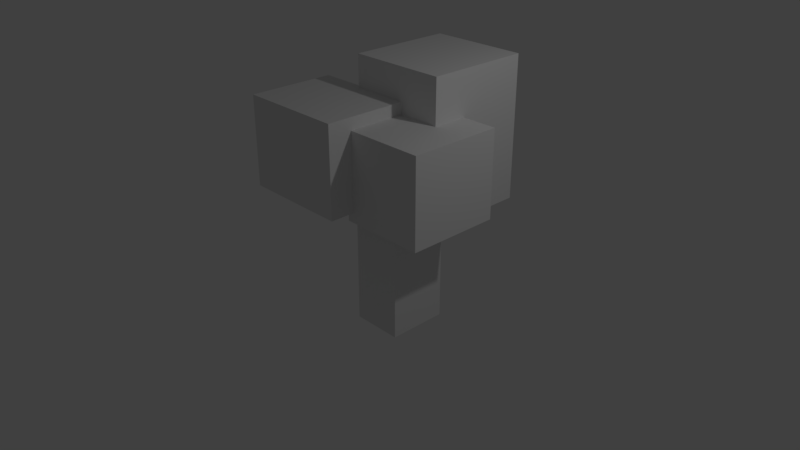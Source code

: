 # Source: tree-of-cubes.blend  (saved by Blender 2.79.0; exported with 4.5.12 LTS)
import bpy
from mathutils import Matrix  # noqa: F401  (used for matrix-valued properties, if any)

bpy.ops.wm.read_factory_settings(use_empty=True)
scene = bpy.context.scene
scene.name = 'Scene'

# ---- collections
col_collection_1 = bpy.data.collections.new('Collection 1'); scene.collection.children.link(col_collection_1)

# ---- world
world_world = bpy.data.worlds.new('World'); scene.world = world_world
world_world.color = (0.05088, 0.05088, 0.05088)
world_world.use_sun_shadow = False
world_world.sun_shadow_jitter_overblur = 0.0
world_world.cycles.sampling_method = 'MANUAL'

# ---- cameras
cam_camera = bpy.data.cameras.new('Camera')
cam_camera.clip_end = 100.0
cam_camera.lens = 35.0
cam_camera.sensor_width = 32.0
cam_camera.sensor_height = 18.0
cam_camera.ortho_scale = 7.314
cam_camera.dof.focus_distance = 0.0
cam_camera.dof.aperture_fstop = 128.0

# ---- lights
light_lamp = bpy.data.lights.new('Lamp', 'POINT')
light_lamp.transmission_factor = 0.0
light_lamp.cutoff_distance = 30.0
light_lamp.energy = 100.0
light_lamp.shadow_buffer_clip_start = 1.001
light_lamp.shadow_soft_size = 0.1
light_lamp.shadow_maximum_resolution = 0.006
light_lamp.use_absolute_resolution = True

# ---- meshes
me_cube_004 = bpy.data.meshes.new('Cube.004')
me_cube_004.from_pydata([(-1.0, -1.0, -1.0), (-1.0, -1.0, 1.0), (-1.0, 1.0, -1.0), (-1.0, 1.0, 1.0), (1.0, -1.0, -1.0), (1.0, -1.0, 1.0), (1.0, 1.0, -1.0), (1.0, 1.0, 1.0)], [], [(0, 1, 3, 2), (2, 3, 7, 6), (6, 7, 5, 4), (4, 5, 1, 0), (2, 6, 4, 0), (7, 3, 1, 5)])
me_cube_004.use_remesh_preserve_volume = False
me_cube_004.use_remesh_preserve_attributes = False
me_cube_004.use_mirror_vertex_groups = False
me_cube_004.update()
me_cube_003 = bpy.data.meshes.new('Cube.003')
me_cube_003.from_pydata([(-1.0, -1.0, -1.0), (-1.0, -1.0, 1.0), (-1.0, 1.0, -1.0), (-1.0, 1.0, 1.0), (1.0, -1.0, -1.0), (1.0, -1.0, 1.0), (1.0, 1.0, -1.0), (1.0, 1.0, 1.0)], [], [(0, 1, 3, 2), (2, 3, 7, 6), (6, 7, 5, 4), (4, 5, 1, 0), (2, 6, 4, 0), (7, 3, 1, 5)])
me_cube_003.use_remesh_preserve_volume = False
me_cube_003.use_remesh_preserve_attributes = False
me_cube_003.use_mirror_vertex_groups = False
me_cube_003.update()
me_cube_002 = bpy.data.meshes.new('Cube.002')
me_cube_002.from_pydata([(-1.0, -1.0, -1.0), (-1.0, -1.0, 1.0), (-1.0, 1.0, -1.0), (-1.0, 1.0, 1.0), (1.0, -1.0, -1.0), (1.0, -1.0, 1.0), (1.0, 1.0, -1.0), (1.0, 1.0, 1.0)], [], [(0, 1, 3, 2), (2, 3, 7, 6), (6, 7, 5, 4), (4, 5, 1, 0), (2, 6, 4, 0), (7, 3, 1, 5)])
me_cube_002.use_remesh_preserve_volume = False
me_cube_002.use_remesh_preserve_attributes = False
me_cube_002.use_mirror_vertex_groups = False
me_cube_002.update()
me_cube_001 = bpy.data.meshes.new('Cube.001')
me_cube_001.from_pydata([(-1.0, -1.0, -1.0), (-1.0, -1.0, 1.0), (-1.0, 1.0, -1.0), (-1.0, 1.0, 1.0), (1.0, -1.0, -1.0), (1.0, -1.0, 1.0), (1.0, 1.0, -1.0), (1.0, 1.0, 1.0)], [], [(0, 1, 3, 2), (2, 3, 7, 6), (6, 7, 5, 4), (4, 5, 1, 0), (2, 6, 4, 0), (7, 3, 1, 5)])
me_cube_001.use_remesh_preserve_volume = False
me_cube_001.use_remesh_preserve_attributes = False
me_cube_001.use_mirror_vertex_groups = False
me_cube_001.update()

# ---- objects
ob_cube_003 = bpy.data.objects.new('Cube.003', me_cube_004)
ob_cube_002 = bpy.data.objects.new('Cube.002', me_cube_003)
ob_cube_001 = bpy.data.objects.new('Cube.001', me_cube_002)
ob_cube = bpy.data.objects.new('Cube', me_cube_001)
ob_lamp = bpy.data.objects.new('Lamp', light_lamp)
ob_camera = bpy.data.objects.new('Camera', cam_camera)

# ---- transforms, parenting, visibility, modifiers, constraints
ob_cube_003.location = (0.5462, -0.1286, 2.078)
ob_cube_003.scale = (0.589, 0.6513, 0.6035)
ob_cube_003.lineart.crease_threshold = 0.0
ob_cube_002.location = (-0.05827, 0.7695, 2.294)
ob_cube_002.scale = (0.6914, 0.736, 1.0)
ob_cube_002.lineart.crease_threshold = 0.0
ob_cube_001.location = (-0.6986, -0.5122, 2.228)
ob_cube_001.scale = (0.7431, 0.6062, 0.6206)
ob_cube_001.lineart.crease_threshold = 0.0
ob_cube.location = (0.009264, 0.03481, 1.163)
ob_cube.scale = (0.357, 0.421, 1.402)
ob_cube.lineart.crease_threshold = 0.0
ob_lamp.location = (4.076, 1.005, 5.904)
ob_lamp.rotation_euler = (0.6503, 0.05522, 1.866)
ob_lamp.lock_rotations_4d = False
ob_lamp.empty_display_type = 'ARROWS'
ob_lamp.color = (0.0, 0.0, 0.0, 0.0)
ob_lamp.lineart.crease_threshold = 0.0
ob_camera.location = (7.488, -7.008, 6.267)
ob_camera.rotation_euler = (1.109, 0.0, 0.8149)
ob_camera.lock_rotations_4d = False
ob_camera.empty_display_type = 'ARROWS'
ob_camera.color = (0.0, 0.0, 0.0, 0.0)
ob_camera.display_type = 'WIRE'
ob_camera.lineart.crease_threshold = 0.0

# ---- collection membership
col_collection_1.objects.link(ob_cube_003)
col_collection_1.objects.link(ob_cube_002)
col_collection_1.objects.link(ob_cube_001)
col_collection_1.objects.link(ob_cube)
col_collection_1.objects.link(ob_lamp)
col_collection_1.objects.link(ob_camera)

# ---- scene / render settings (as saved in the file)
scene.camera = ob_camera
scene.frame_start = 1; scene.frame_end = 250; scene.frame_set(1)
scene.render.engine = 'BLENDER_EEVEE_NEXT'
scene.render.resolution_percentage = 50
scene.render.dither_intensity = 0.0
scene.cycles.use_denoising = False
scene.cycles.samples = 128
scene.cycles.sampling_pattern = 'TABULATED_SOBOL'
scene.cycles.use_adaptive_sampling = False
scene.cycles.use_light_tree = False
scene.cycles.blur_glossy = 0.0
scene.cycles.sample_clamp_indirect = 0.0
scene.view_settings.view_transform = 'Standard'
bpy.context.view_layer.update()
